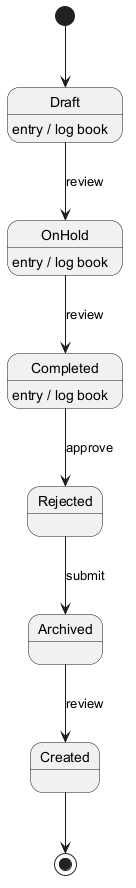

The diagram above was rendered by PlantUML. Its source (embedded in the PNG):
@startuml
skinparam backgroundColor #FFFFFF
skinparam classBackgroundColor #F3E5F5
skinparam classBorderColor #6A1B9A
[*] --> Draft
Draft --> OnHold : review
Draft : entry / log book
OnHold --> Completed : review
OnHold : entry / log book
Completed --> Rejected : approve
Completed : entry / log book
Rejected --> Archived : submit
Archived --> Created : review
Created --> [*]
@enduml